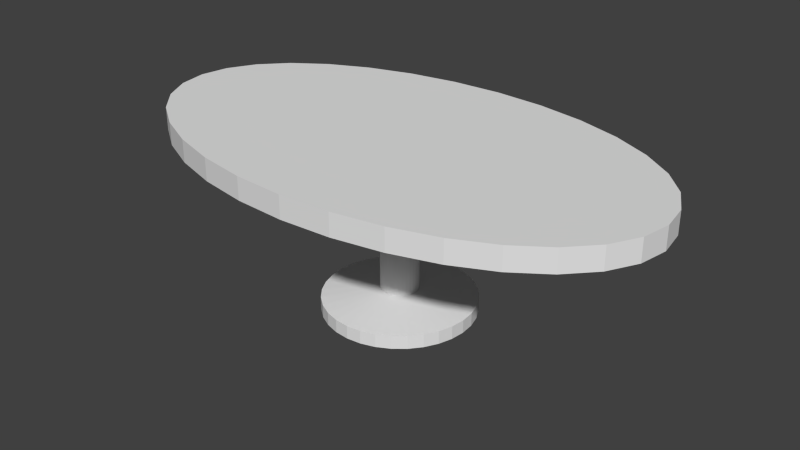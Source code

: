# Source: taula_reunions.blend  (saved by Blender 2.68.0; exported with 4.5.12 LTS)
import bpy
from mathutils import Matrix  # noqa: F401  (used for matrix-valued properties, if any)

bpy.ops.wm.read_factory_settings(use_empty=True)
scene = bpy.context.scene
scene.name = 'Scene'

# ---- collections
col_collection_1 = bpy.data.collections.new('Collection 1'); scene.collection.children.link(col_collection_1)

# ---- materials (node trees are filled in below, after node groups)
mat_material_002 = bpy.data.materials.new('Material.002')
mat_material_002.alpha_threshold = 0.0
mat_material_002.use_transparent_shadow = False
mat_material_002.roughness = 0.5
mat_material_002.line_color = (0.0, 0.0, 0.0, 1.0)
mat_material_001 = bpy.data.materials.new('Material.001')
mat_material_001.alpha_threshold = 0.0
mat_material_001.use_transparent_shadow = False
mat_material_001.roughness = 0.5
mat_material_001.line_color = (0.0, 0.0, 0.0, 1.0)

# ---- material node trees

# ---- world
world_world = bpy.data.worlds.new('World'); scene.world = world_world
world_world.color = (0.05088, 0.05088, 0.05088)
world_world.use_sun_shadow = False
world_world.sun_shadow_jitter_overblur = 0.0
world_world.cycles.sampling_method = 'MANUAL'
world_world.cycles.sample_map_resolution = 256

# ---- meshes
me_cylinder_002 = bpy.data.meshes.new('Cylinder.002')
me_cylinder_002.from_pydata([(0.0, 1.0, -1.0), (0.1951, 0.9808, -1.0), (0.3827, 0.9239, -1.0), (0.5556, 0.8315, -1.0), (0.7071, 0.7071, -1.0), (0.8315, 0.5556, -1.0), (0.9239, 0.3827, -1.0), (0.9808, 0.1951, -1.0), (1.0, 7.55e-08, -1.0), (0.9808, -0.1951, -1.0), (0.9239, -0.3827, -1.0), (0.8315, -0.5556, -1.0), (0.7071, -0.7071, -1.0), (0.5556, -0.8315, -1.0), (0.3827, -0.9239, -1.0), (0.1951, -0.9808, -1.0), (-3.258e-07, -1.0, -1.0), (-0.1951, -0.9808, -1.0), (-0.3827, -0.9239, -1.0), (-0.5556, -0.8315, -1.0), (-0.7071, -0.7071, -1.0), (-0.8315, -0.5556, -1.0), (-0.9239, -0.3827, -1.0), (-0.9808, -0.1951, -1.0), (-1.0, 9.656e-07, -1.0), (-0.9808, 0.1951, -1.0), (-0.9239, 0.3827, -1.0), (-0.8315, 0.5556, -1.0), (-0.7071, 0.7071, -1.0), (-0.5556, 0.8315, -1.0), (-0.3827, 0.9239, -1.0), (-0.1951, 0.9808, -1.0), (0.0, 1.0, 0.1797), (-4.023e-07, 0.1757, 1.0), (0.1951, 0.9808, 0.1797), (0.03428, 0.1723, 1.0), (0.3827, 0.9239, 0.1797), (0.06724, 0.1623, 1.0), (0.5556, 0.8315, 0.1797), (0.09761, 0.1461, 1.0), (0.7071, 0.7071, 0.1797), (0.1242, 0.1242, 1.0), (0.8315, 0.5556, 0.1797), (0.1461, 0.09761, 1.0), (0.9239, 0.3827, 0.1797), (0.1623, 0.06724, 1.0), (0.9808, 0.1951, 0.1797), (0.1723, 0.03428, 1.0), (1.0, 7.55e-08, 0.1797), (0.1757, -1.714e-07, 1.0), (0.9808, -0.1951, 0.1797), (0.1723, -0.03428, 1.0), (0.9239, -0.3827, 0.1797), (0.1623, -0.06724, 1.0), (0.8315, -0.5556, 0.1797), (0.1461, -0.09761, 1.0), (0.7071, -0.7071, 0.1797), (0.1242, -0.1242, 1.0), (0.5556, -0.8315, 0.1797), (0.09761, -0.1461, 1.0), (0.3827, -0.9239, 0.1797), (0.06724, -0.1623, 1.0), (0.1951, -0.9808, 0.1797), (0.03428, -0.1723, 1.0), (-3.258e-07, -1.0, 0.1797), (-5.215e-08, -0.1757, 1.0), (-0.1951, -0.9808, 0.1797), (-0.03428, -0.1723, 1.0), (-0.3827, -0.9239, 0.1797), (-0.06724, -0.1623, 1.0), (-0.5556, -0.8315, 0.1797), (-0.09761, -0.1461, 1.0), (-0.7071, -0.7071, 0.1797), (-0.1242, -0.1242, 1.0), (-0.8315, -0.5556, 0.1797), (-0.1461, -0.09761, 1.0), (-0.9239, -0.3827, 0.1797), (-0.1623, -0.06724, 1.0), (-0.9808, -0.1951, 0.1797), (-0.1723, -0.03428, 1.0), (-1.0, 9.656e-07, 0.1797), (-0.1757, 1.341e-07, 1.0), (-0.9808, 0.1951, 0.1797), (-0.1723, 0.03428, 1.0), (-0.9239, 0.3827, 0.1797), (-0.1623, 0.06724, 1.0), (-0.8315, 0.5556, 0.1797), (-0.1461, 0.09761, 1.0), (-0.7071, 0.7071, 0.1797), (-0.1242, 0.1242, 1.0), (-0.5556, 0.8315, 0.1797), (-0.09761, 0.1461, 1.0), (-0.3827, 0.9239, 0.1797), (-0.06724, 0.1623, 1.0), (-0.1951, 0.9808, 0.1797), (-0.03428, 0.1723, 1.0)], [], [(31, 94, 32, 0), (2, 36, 38, 3), (3, 38, 40, 4), (4, 40, 42, 5), (5, 42, 44, 6), (6, 44, 46, 7), (7, 46, 48, 8), (8, 48, 50, 9), (9, 50, 52, 10), (10, 52, 54, 11), (11, 54, 56, 12), (12, 56, 58, 13), (13, 58, 60, 14), (14, 60, 62, 15), (15, 62, 64, 16), (16, 64, 66, 17), (17, 66, 68, 18), (18, 68, 70, 19), (19, 70, 72, 20), (20, 72, 74, 21), (21, 74, 76, 22), (22, 76, 78, 23), (23, 78, 80, 24), (24, 80, 82, 25), (25, 82, 84, 26), (26, 84, 86, 27), (27, 86, 88, 28), (28, 88, 90, 29), (29, 90, 92, 30), (30, 92, 94, 31), (1, 34, 36, 2), (35, 33, 95, 93, 91, 89, 87, 85, 83, 81, 79, 77, 75, 73, 71, 69, 67, 65, 63, 61, 59, 57, 55, 53, 51, 49, 47, 45, 43, 41, 39, 37), (0, 1, 2, 3, 4, 5, 6, 7, 8, 9, 10, 11, 12, 13, 14, 15, 16, 17, 18, 19, 20, 21, 22, 23, 24, 25, 26, 27, 28, 29, 30, 31), (34, 32, 33, 35), (36, 34, 35, 37), (38, 36, 37, 39), (40, 38, 39, 41), (42, 40, 41, 43), (44, 42, 43, 45), (46, 44, 45, 47), (48, 46, 47, 49), (50, 48, 49, 51), (52, 50, 51, 53), (54, 52, 53, 55), (56, 54, 55, 57), (58, 56, 57, 59), (60, 58, 59, 61), (62, 60, 61, 63), (64, 62, 63, 65), (66, 64, 65, 67), (68, 66, 67, 69), (70, 68, 69, 71), (72, 70, 71, 73), (74, 72, 73, 75), (76, 74, 75, 77), (78, 76, 77, 79), (80, 78, 79, 81), (82, 80, 81, 83), (84, 82, 83, 85), (86, 84, 85, 87), (88, 86, 87, 89), (90, 88, 89, 91), (92, 90, 91, 93), (94, 92, 93, 95), (32, 94, 95, 33), (0, 32, 34, 1)])
_uv = me_cylinder_002.uv_layers.new(name='UVMap')
_uv.uv.foreach_set('vector', [0.6871, 0.5215, 0.7766, 0.1679, 0.7495, 0.1428, 0.6599, 0.4964, 0.6051, 0.4457, 0.6946, 0.09216, 0.669, 0.06853, 0.5795, 0.4221, 0.5795, 0.4221, 0.669, 0.06853, 0.646, 0.04727, 0.5565, 0.4008, 0.5565, 0.4008, 0.646, 0.04727, 0.6264, 0.02919, 0.5369, 0.3828, 0.9993, 0.3828, 1.0, 0.6096, 0.9687, 0.6097, 0.968, 0.3829, 0.968, 0.3829, 0.9687, 0.6097, 0.9338, 0.6098, 0.9331, 0.383, 0.9331, 0.383, 0.9338, 0.6098, 0.8969, 0.6099, 0.8962, 0.3831, 0.8962, 0.3831, 0.8969, 0.6099, 0.8592, 0.61, 0.8585, 0.3832, 0.8585, 0.3832, 0.8592, 0.61, 0.8222, 0.6102, 0.8215, 0.3833, 0.8215, 0.3833, 0.8222, 0.6102, 0.7874, 0.6103, 0.7867, 0.3834, 0.7867, 0.3834, 0.7874, 0.6103, 0.756, 0.6104, 0.7553, 0.3835, 0.1121, 0.7677, 0.1114, 0.5409, 0.1428, 0.5408, 0.1435, 0.7677, 0.1435, 0.7677, 0.1428, 0.5408, 0.1776, 0.5407, 0.1783, 0.7675, 0.1783, 0.7675, 0.1776, 0.5407, 0.2146, 0.5406, 0.2153, 0.7674, 0.2153, 0.7674, 0.2146, 0.5406, 0.2523, 0.5405, 0.253, 0.7673, 0.253, 0.7673, 0.2523, 0.5405, 0.2892, 0.5403, 0.2899, 0.7672, 0.2899, 0.7672, 0.2892, 0.5403, 0.3241, 0.5402, 0.3248, 0.7671, 0.3248, 0.7671, 0.3241, 0.5402, 0.3009, 0.171, 0.3016, 0.3979, 0.3016, 0.3979, 0.3009, 0.171, 0.6255, 0.01981, 0.3501, 0.2699, 0.9932, 0.3821, 0.7663, 0.3828, 0.7662, 0.3514, 0.9931, 0.3507, 0.9931, 0.3507, 0.7662, 0.3514, 0.7661, 0.3166, 0.993, 0.3159, 0.993, 0.3159, 0.7661, 0.3166, 0.766, 0.2796, 0.9929, 0.2789, 0.9929, 0.2789, 0.766, 0.2796, 0.7659, 0.2419, 0.9928, 0.2412, 0.9928, 0.2412, 0.7659, 0.2419, 0.7658, 0.2049, 0.9927, 0.2042, 0.9927, 0.2042, 0.7658, 0.2049, 0.7657, 0.1701, 0.9925, 0.1694, 0.9925, 0.1694, 0.7657, 0.1701, 0.7656, 0.1388, 0.9925, 0.1381, 0.9925, 0.1381, 0.7656, 0.1388, 0.7655, 0.1121, 0.9924, 0.1114, 0.7553, 0.5844, 0.8448, 0.2309, 0.8253, 0.2128, 0.7357, 0.5664, 0.7357, 0.5664, 0.8253, 0.2128, 0.8022, 0.1915, 0.7127, 0.5451, 0.7127, 0.5451, 0.8022, 0.1915, 0.7766, 0.1679, 0.6871, 0.5215, 0.6322, 0.4708, 0.7218, 0.1172, 0.6946, 0.09216, 0.6051, 0.4457, 0.5527, 0.1653, 0.5582, 0.1616, 0.5643, 0.159, 0.5708, 0.1578, 0.5774, 0.1578, 0.5839, 0.159, 0.5901, 0.1616, 0.5956, 0.1653, 0.6003, 0.1699, 0.6039, 0.1755, 0.6065, 0.1816, 0.6078, 0.1881, 0.6078, 0.1947, 0.6065, 0.2012, 0.6039, 0.2073, 0.6003, 0.2128, 0.5956, 0.2175, 0.5901, 0.2212, 0.5839, 0.2237, 0.5774, 0.225, 0.5708, 0.225, 0.5643, 0.2237, 0.5582, 0.2212, 0.5527, 0.2175, 0.548, 0.2128, 0.5443, 0.2073, 0.5418, 0.2012, 0.5405, 0.1947, 0.5405, 0.1881, 0.5418, 0.1816, 0.5443, 0.1755, 0.548, 0.1699, 0.007355, 0.2472, 0.0, 0.2102, 0.0, 0.1725, 0.007355, 0.1356, 0.02178, 0.1007, 0.04273, 0.06938, 0.06938, 0.04273, 0.1007, 0.02178, 0.1356, 0.007355, 0.1725, 0.0, 0.2102, 1.146e-08, 0.2472, 0.007355, 0.282, 0.02178, 0.3134, 0.04273, 0.34, 0.06938, 0.361, 0.1007, 0.3754, 0.1356, 0.3828, 0.1725, 0.3828, 0.2102, 0.3754, 0.2472, 0.361, 0.282, 0.34, 0.3134, 0.3134, 0.34, 0.282, 0.361, 0.2472, 0.3754, 0.2102, 0.3828, 0.1725, 0.3828, 0.1356, 0.3754, 0.1007, 0.361, 0.06938, 0.34, 0.04272, 0.3134, 0.02178, 0.282, 0.7218, 0.1172, 0.7495, 0.1428, 0.631, 0.2482, 0.3283, 0.3948, 0.4255, 0.06938, 0.4521, 0.04273, 0.5527, 0.1653, 0.548, 0.1699, 0.4045, 0.1007, 0.4255, 0.06938, 0.548, 0.1699, 0.5443, 0.1755, 0.3901, 0.1356, 0.4045, 0.1007, 0.5443, 0.1755, 0.5418, 0.1816, 0.3828, 0.1725, 0.3901, 0.1356, 0.5418, 0.1816, 0.5405, 0.1881, 0.3828, 0.2102, 0.3828, 0.1725, 0.5405, 0.1881, 0.5405, 0.1947, 0.3901, 0.2472, 0.3828, 0.2102, 0.5405, 0.1947, 0.5418, 0.2012, 0.4045, 0.282, 0.3901, 0.2472, 0.5418, 0.2012, 0.5443, 0.2073, 0.8592, 0.61, 0.8969, 0.6099, 0.8818, 0.7677, 0.8752, 0.7677, 0.4521, 0.34, 0.4255, 0.3134, 0.548, 0.2128, 0.5527, 0.2175, 0.4835, 0.361, 0.4521, 0.34, 0.5527, 0.2175, 0.5582, 0.2212, 0.5183, 0.3754, 0.4835, 0.361, 0.5582, 0.2212, 0.5643, 0.2237, 0.5553, 0.3828, 0.5183, 0.3754, 0.5643, 0.2237, 0.5708, 0.225, 0.593, 0.3828, 0.5553, 0.3828, 0.5708, 0.225, 0.5774, 0.225, 0.63, 0.3754, 0.593, 0.3828, 0.5774, 0.225, 0.5839, 0.2237, 0.2523, 0.5405, 0.2146, 0.5406, 0.2296, 0.3828, 0.2362, 0.3828, 0.6961, 0.34, 0.6648, 0.361, 0.5901, 0.2212, 0.5956, 0.2175, 0.7228, 0.3134, 0.6961, 0.34, 0.5956, 0.2175, 0.6003, 0.2128, 0.7437, 0.282, 0.7228, 0.3134, 0.6003, 0.2128, 0.6039, 0.2073, 0.7582, 0.2472, 0.7437, 0.282, 0.6039, 0.2073, 0.6065, 0.2012, 0.7655, 0.2102, 0.7582, 0.2472, 0.6065, 0.2012, 0.6078, 0.1947, 0.7655, 0.1725, 0.7655, 0.2102, 0.6078, 0.1947, 0.6078, 0.1881, 0.7582, 0.1356, 0.7655, 0.1725, 0.6078, 0.1881, 0.6065, 0.1816, 0.7437, 0.1007, 0.7582, 0.1356, 0.6065, 0.1816, 0.6039, 0.1755, 0.7228, 0.06938, 0.7437, 0.1007, 0.6039, 0.1755, 0.6003, 0.1699, 0.6961, 0.04273, 0.7228, 0.06938, 0.6003, 0.1699, 0.5956, 0.1653, 0.6648, 0.02178, 0.6961, 0.04273, 0.5956, 0.1653, 0.5901, 0.1616, 0.63, 0.007355, 0.6648, 0.02178, 0.5901, 0.1616, 0.5839, 0.159, 0.593, 0.0, 0.63, 0.007355, 0.5839, 0.159, 0.5774, 0.1578, 0.5553, 3.439e-08, 0.593, 0.0, 0.5774, 0.1578, 0.5708, 0.1578, 0.5183, 0.007355, 0.5553, 3.439e-08, 0.5708, 0.1578, 0.5643, 0.159, 0.4835, 0.02178, 0.5183, 0.007355, 0.5643, 0.159, 0.5582, 0.1616, 0.6599, 0.4964, 0.7495, 0.1428, 0.7218, 0.1172, 0.6322, 0.4708])
me_cylinder_002.use_remesh_preserve_volume = False
me_cylinder_002.use_remesh_preserve_attributes = False
me_cylinder_002.use_mirror_vertex_groups = False
me_cylinder_002.update()
me_cylinder_001 = bpy.data.meshes.new('Cylinder.001')
me_cylinder_001.from_pydata([(0.0, 1.0, -1.0), (0.0, 1.0, 1.0), (0.1951, 0.9808, -1.0), (0.1951, 0.9808, 1.0), (0.3827, 0.9239, -1.0), (0.3827, 0.9239, 1.0), (0.5556, 0.8315, -1.0), (0.5556, 0.8315, 1.0), (0.7071, 0.7071, -1.0), (0.7071, 0.7071, 1.0), (0.8315, 0.5556, -1.0), (0.8315, 0.5556, 1.0), (0.9239, 0.3827, -1.0), (0.9239, 0.3827, 1.0), (0.9808, 0.1951, -1.0), (0.9808, 0.1951, 1.0), (1.0, 7.55e-08, -1.0), (1.0, 7.55e-08, 1.0), (0.9808, -0.1951, -1.0), (0.9808, -0.1951, 1.0), (0.9239, -0.3827, -1.0), (0.9239, -0.3827, 1.0), (0.8315, -0.5556, -1.0), (0.8315, -0.5556, 1.0), (0.7071, -0.7071, -1.0), (0.7071, -0.7071, 1.0), (0.5556, -0.8315, -1.0), (0.5556, -0.8315, 1.0), (0.3827, -0.9239, -1.0), (0.3827, -0.9239, 1.0), (0.1951, -0.9808, -1.0), (0.1951, -0.9808, 1.0), (-3.258e-07, -1.0, -1.0), (-3.258e-07, -1.0, 1.0), (-0.1951, -0.9808, -1.0), (-0.1951, -0.9808, 1.0), (-0.3827, -0.9239, -1.0), (-0.3827, -0.9239, 1.0), (-0.5556, -0.8315, -1.0), (-0.5556, -0.8315, 1.0), (-0.7071, -0.7071, -1.0), (-0.7071, -0.7071, 1.0), (-0.8315, -0.5556, -1.0), (-0.8315, -0.5556, 1.0), (-0.9239, -0.3827, -1.0), (-0.9239, -0.3827, 1.0), (-0.9808, -0.1951, -1.0), (-0.9808, -0.1951, 1.0), (-1.0, 9.656e-07, -1.0), (-1.0, 9.656e-07, 1.0), (-0.9808, 0.1951, -1.0), (-0.9808, 0.1951, 1.0), (-0.9239, 0.3827, -1.0), (-0.9239, 0.3827, 1.0), (-0.8315, 0.5556, -1.0), (-0.8315, 0.5556, 1.0), (-0.7071, 0.7071, -1.0), (-0.7071, 0.7071, 1.0), (-0.5556, 0.8315, -1.0), (-0.5556, 0.8315, 1.0), (-0.3827, 0.9239, -1.0), (-0.3827, 0.9239, 1.0), (-0.1951, 0.9808, -1.0), (-0.1951, 0.9808, 1.0)], [], [(0, 1, 3, 2), (2, 3, 5, 4), (4, 5, 7, 6), (6, 7, 9, 8), (8, 9, 11, 10), (10, 11, 13, 12), (12, 13, 15, 14), (14, 15, 17, 16), (16, 17, 19, 18), (18, 19, 21, 20), (20, 21, 23, 22), (22, 23, 25, 24), (24, 25, 27, 26), (26, 27, 29, 28), (28, 29, 31, 30), (30, 31, 33, 32), (32, 33, 35, 34), (34, 35, 37, 36), (36, 37, 39, 38), (38, 39, 41, 40), (40, 41, 43, 42), (42, 43, 45, 44), (44, 45, 47, 46), (46, 47, 49, 48), (48, 49, 51, 50), (50, 51, 53, 52), (52, 53, 55, 54), (54, 55, 57, 56), (56, 57, 59, 58), (58, 59, 61, 60), (3, 1, 63, 61, 59, 57, 55, 53, 51, 49, 47, 45, 43, 41, 39, 37, 35, 33, 31, 29, 27, 25, 23, 21, 19, 17, 15, 13, 11, 9, 7, 5), (62, 63, 1, 0), (60, 61, 63, 62), (0, 2, 4, 6, 8, 10, 12, 14, 16, 18, 20, 22, 24, 26, 28, 30, 32, 34, 36, 38, 40, 42, 44, 46, 48, 50, 52, 54, 56, 58, 60, 62)])
_uv = me_cylinder_001.uv_layers.new(name='UVMap')
_uv.uv.foreach_set('vector', [0.539, 0.8057, 0.5378, 0.4021, 0.5774, 0.402, 0.5786, 0.8056, 0.5786, 0.8056, 0.5774, 0.402, 0.6161, 0.4019, 0.6174, 0.8054, 0.6174, 0.8054, 0.6161, 0.4019, 0.6527, 0.4018, 0.6539, 0.8053, 0.6539, 0.8053, 0.6527, 0.4018, 0.6856, 0.4017, 0.6868, 0.8052, 0.6868, 0.8052, 0.6856, 0.4017, 0.7135, 0.4016, 0.7148, 0.8051, 0.9708, 0.806, 0.9681, 0.9812, 0.9352, 0.9813, 0.9379, 0.8061, 0.9379, 0.8061, 0.9352, 0.9813, 0.8987, 0.9814, 0.9014, 0.8062, 0.9014, 0.8062, 0.8987, 0.9814, 0.8599, 0.9816, 0.8626, 0.8064, 0.8626, 0.8064, 0.8599, 0.9816, 0.8204, 0.9817, 0.823, 0.8065, 0.823, 0.8065, 0.8204, 0.9817, 0.7816, 0.9818, 0.7842, 0.8066, 0.7842, 0.8066, 0.7816, 0.9818, 0.745, 0.9819, 0.7477, 0.8067, 0.7477, 0.8067, 0.745, 0.9819, 0.7121, 0.982, 0.7148, 0.8068, 0.1176, 0.806, 0.1164, 0.4025, 0.1493, 0.4024, 0.1505, 0.8059, 0.1505, 0.8059, 0.1493, 0.4024, 0.1858, 0.4023, 0.1871, 0.8058, 0.1871, 0.8058, 0.1858, 0.4023, 0.2246, 0.4021, 0.2259, 0.8057, 0.2259, 0.8057, 0.2246, 0.4021, 0.2642, 0.402, 0.2654, 0.8056, 0.2654, 0.8056, 0.2642, 0.402, 0.303, 0.4019, 0.3042, 0.8054, 0.3042, 0.8054, 0.303, 0.4019, 0.3395, 0.4018, 0.3407, 0.8053, 0.3407, 0.8053, 0.3395, 0.4018, 0.3724, 0.4017, 0.3736, 0.8052, 0.3736, 0.8052, 0.3724, 0.4017, 0.4004, 0.4016, 0.4016, 0.8051, 0.9988, 0.4016, 1.0, 0.8051, 0.9671, 0.8052, 0.9659, 0.4017, 0.9659, 0.4017, 0.9671, 0.8052, 0.9306, 0.8054, 0.9293, 0.4018, 0.9293, 0.4018, 0.9306, 0.8054, 0.8918, 0.8055, 0.8905, 0.4019, 0.8905, 0.4019, 0.8918, 0.8055, 0.8522, 0.8056, 0.851, 0.4021, 0.851, 0.4021, 0.8522, 0.8056, 0.8134, 0.8057, 0.8122, 0.4022, 0.8122, 0.4022, 0.8134, 0.8057, 0.7769, 0.8058, 0.7756, 0.4023, 0.7756, 0.4023, 0.7769, 0.8058, 0.744, 0.8059, 0.7428, 0.4024, 0.7428, 0.4024, 0.744, 0.8059, 0.716, 0.806, 0.7148, 0.4025, 0.4028, 0.8061, 0.4016, 0.4026, 0.4296, 0.4025, 0.4308, 0.806, 0.4308, 0.806, 0.4296, 0.4025, 0.4625, 0.4024, 0.4637, 0.8059, 0.0728, 0.04483, 0.1057, 0.02285, 0.1422, 0.007717, 0.181, 3.608e-08, 0.2206, 0.0, 0.2594, 0.007717, 0.2959, 0.02285, 0.3288, 0.04483, 0.3568, 0.0728, 0.3788, 0.1057, 0.3939, 0.1422, 0.4016, 0.181, 0.4016, 0.2206, 0.3939, 0.2594, 0.3788, 0.2959, 0.3568, 0.3288, 0.3288, 0.3568, 0.2959, 0.3788, 0.2594, 0.3939, 0.2206, 0.4016, 0.181, 0.4016, 0.1422, 0.3939, 0.1057, 0.3788, 0.0728, 0.3568, 0.04483, 0.3288, 0.02285, 0.2959, 0.007717, 0.2594, 0.0, 0.2206, 0.0, 0.181, 0.007717, 0.1422, 0.02285, 0.1057, 0.04483, 0.0728, 0.5002, 0.8058, 0.499, 0.4023, 0.5378, 0.4021, 0.539, 0.8057, 0.4637, 0.8059, 0.4625, 0.4024, 0.499, 0.4023, 0.5002, 0.8058, 0.4093, 0.2594, 0.4016, 0.2206, 0.4016, 0.181, 0.4093, 0.1422, 0.4245, 0.1057, 0.4464, 0.0728, 0.4744, 0.04483, 0.5073, 0.02285, 0.5438, 0.007717, 0.5826, 0.0, 0.6222, 1.203e-08, 0.661, 0.007717, 0.6975, 0.02285, 0.7304, 0.04483, 0.7584, 0.0728, 0.7804, 0.1057, 0.7955, 0.1422, 0.8032, 0.181, 0.8032, 0.2206, 0.7955, 0.2594, 0.7804, 0.2959, 0.7584, 0.3288, 0.7304, 0.3568, 0.6975, 0.3788, 0.661, 0.3939, 0.6222, 0.4016, 0.5826, 0.4016, 0.5438, 0.3939, 0.5073, 0.3788, 0.4744, 0.3568, 0.4464, 0.3288, 0.4245, 0.2959])
me_cylinder_001.materials.append(mat_material_002)
me_cylinder_001.use_remesh_preserve_volume = False
me_cylinder_001.use_remesh_preserve_attributes = False
me_cylinder_001.use_mirror_vertex_groups = False
me_cylinder_001.update()
me_cylinder = bpy.data.meshes.new('Cylinder')
me_cylinder.from_pydata([(0.0, 1.0, -1.0), (0.0, 1.0, 1.0), (0.1951, 0.9808, -1.0), (0.1951, 0.9808, 1.0), (0.3827, 0.9239, -1.0), (0.3827, 0.9239, 1.0), (0.5556, 0.8315, -1.0), (0.5556, 0.8315, 1.0), (0.7071, 0.7071, -1.0), (0.7071, 0.7071, 1.0), (0.8315, 0.5556, -1.0), (0.8315, 0.5556, 1.0), (0.9239, 0.3827, -1.0), (0.9239, 0.3827, 1.0), (0.9808, 0.1951, -1.0), (0.9808, 0.1951, 1.0), (1.0, 7.55e-08, -1.0), (1.0, 7.55e-08, 1.0), (0.9808, -0.1951, -1.0), (0.9808, -0.1951, 1.0), (0.9239, -0.3827, -1.0), (0.9239, -0.3827, 1.0), (0.8315, -0.5556, -1.0), (0.8315, -0.5556, 1.0), (0.7071, -0.7071, -1.0), (0.7071, -0.7071, 1.0), (0.5556, -0.8315, -1.0), (0.5556, -0.8315, 1.0), (0.3827, -0.9239, -1.0), (0.3827, -0.9239, 1.0), (0.1951, -0.9808, -1.0), (0.1951, -0.9808, 1.0), (-3.258e-07, -1.0, -1.0), (-3.258e-07, -1.0, 1.0), (-0.1951, -0.9808, -1.0), (-0.1951, -0.9808, 1.0), (-0.3827, -0.9239, -1.0), (-0.3827, -0.9239, 1.0), (-0.5556, -0.8315, -1.0), (-0.5556, -0.8315, 1.0), (-0.7071, -0.7071, -1.0), (-0.7071, -0.7071, 1.0), (-0.8315, -0.5556, -1.0), (-0.8315, -0.5556, 1.0), (-0.9239, -0.3827, -1.0), (-0.9239, -0.3827, 1.0), (-0.9808, -0.1951, -1.0), (-0.9808, -0.1951, 1.0), (-1.0, 9.656e-07, -1.0), (-1.0, 9.656e-07, 1.0), (-0.9808, 0.1951, -1.0), (-0.9808, 0.1951, 1.0), (-0.9239, 0.3827, -1.0), (-0.9239, 0.3827, 1.0), (-0.8315, 0.5556, -1.0), (-0.8315, 0.5556, 1.0), (-0.7071, 0.7071, -1.0), (-0.7071, 0.7071, 1.0), (-0.5556, 0.8315, -1.0), (-0.5556, 0.8315, 1.0), (-0.3827, 0.9239, -1.0), (-0.3827, 0.9239, 1.0), (-0.1951, 0.9808, -1.0), (-0.1951, 0.9808, 1.0)], [], [(0, 1, 3, 2), (2, 3, 5, 4), (4, 5, 7, 6), (6, 7, 9, 8), (8, 9, 11, 10), (10, 11, 13, 12), (12, 13, 15, 14), (14, 15, 17, 16), (16, 17, 19, 18), (18, 19, 21, 20), (20, 21, 23, 22), (22, 23, 25, 24), (24, 25, 27, 26), (26, 27, 29, 28), (28, 29, 31, 30), (30, 31, 33, 32), (32, 33, 35, 34), (34, 35, 37, 36), (36, 37, 39, 38), (38, 39, 41, 40), (40, 41, 43, 42), (42, 43, 45, 44), (44, 45, 47, 46), (46, 47, 49, 48), (48, 49, 51, 50), (50, 51, 53, 52), (52, 53, 55, 54), (54, 55, 57, 56), (56, 57, 59, 58), (58, 59, 61, 60), (3, 1, 63, 61, 59, 57, 55, 53, 51, 49, 47, 45, 43, 41, 39, 37, 35, 33, 31, 29, 27, 25, 23, 21, 19, 17, 15, 13, 11, 9, 7, 5), (62, 63, 1, 0), (60, 61, 63, 62), (0, 2, 4, 6, 8, 10, 12, 14, 16, 18, 20, 22, 24, 26, 28, 30, 32, 34, 36, 38, 40, 42, 44, 46, 48, 50, 52, 54, 56, 58, 60, 62)])
_uv = me_cylinder.uv_layers.new(name='UVMap')
_uv.uv.foreach_set('vector', [0.6548, 0.4096, 0.6535, 0.006045, 0.6931, 0.005923, 0.6943, 0.4095, 0.6943, 0.4095, 0.6931, 0.005923, 0.7319, 0.005804, 0.7331, 0.4093, 0.7331, 0.4093, 0.7319, 0.005804, 0.7684, 0.005692, 0.7697, 0.4092, 0.7697, 0.4092, 0.7684, 0.005692, 0.8013, 0.005591, 0.8026, 0.4091, 0.8026, 0.4091, 0.8013, 0.005591, 0.8293, 0.005506, 0.8305, 0.4091, 0.9708, 0.806, 0.972, 1.21, 0.9391, 1.21, 0.9379, 0.8061, 0.9379, 0.8061, 0.9391, 1.21, 0.9026, 1.21, 0.9014, 0.8062, 0.9014, 0.8062, 0.9026, 1.21, 0.8638, 1.21, 0.8626, 0.8064, 0.8626, 0.8064, 0.8638, 1.21, 0.8243, 1.21, 0.823, 0.8065, 0.823, 0.8065, 0.8243, 1.21, 0.7855, 1.21, 0.9, 0.4105, 0.9, 0.4105, 0.7855, 1.21, 0.7489, 1.21, 0.8634, 0.4106, 0.8634, 0.4106, 0.7489, 1.21, 0.716, 1.21, 0.7148, 0.8068, 0.1176, 0.806, 0.1164, 0.4025, 0.1493, 0.4024, 0.1505, 0.8059, 0.1505, 0.8059, 0.1493, 0.4024, 0.1858, 0.4023, 0.1871, 0.3521, 0.1871, 0.3521, 0.1858, 0.4023, 0.3404, 0.006045, 0.3416, 0.4096, 0.3416, 0.4096, 0.3404, 0.006045, 0.3799, 0.005923, 0.3662, 0.3302, 0.3662, 0.3302, 0.3799, 0.005923, 0.4187, 0.005804, 0.42, 0.4093, 0.42, 0.4093, 0.4187, 0.005804, 0.4553, 0.005692, 0.4565, 0.4092, 0.4565, 0.4092, 0.4553, 0.005692, 0.4881, 0.005591, 0.4894, 0.4091, 0.4894, 0.4091, 0.4881, 0.005591, 0.5161, 0.005506, 0.5174, 0.4091, 0.9988, 0.4016, 1.0, 0.8051, 0.9671, 0.8052, 0.9659, 0.4017, 0.9659, 0.4017, 0.9671, 0.8052, 0.9306, 0.8054, 0.9293, 0.4018, 0.9293, 0.4018, 0.9306, 0.8054, 0.8918, 0.8055, 0.8905, 0.4019, 0.8905, 0.4019, 0.8918, 0.8055, 0.8522, 0.8056, 0.851, 0.4021, 0.851, 0.4021, 0.8522, 0.8056, 0.8134, 0.8057, 0.9279, 0.006078, 0.9279, 0.006078, 0.8134, 0.8057, 0.8926, 0.4097, 0.8914, 0.00619, 0.8914, 0.00619, 0.8926, 0.4097, 0.8597, 0.4098, 0.8585, 0.006291, 0.8585, 0.006291, 0.8597, 0.4098, 0.8318, 0.4099, 0.8305, 0.006377, 0.5186, 0.41, 0.5174, 0.006463, 0.5453, 0.006377, 0.5466, 0.4099, 0.5466, 0.4099, 0.5453, 0.006377, 0.5782, 0.006276, 0.5794, 0.4098, 0.5924, 0.9735, 0.5349, 0.9927, 0.4763, 0.9927, 0.4188, 0.9735, 0.3646, 0.9358, 0.3159, 0.8811, 0.2744, 0.8115, 0.2419, 0.7296, 0.2194, 0.6386, 0.208, 0.542, 0.208, 0.4436, 0.2194, 0.347, 0.2419, 0.256, 0.2744, 0.1741, 0.3159, 0.1045, 0.3646, 0.04977, 0.4188, 0.01209, 0.4763, -0.007125, 0.5349, -0.007124, 0.5924, 0.01209, 0.6465, 0.04977, 0.6953, 0.1045, 0.7367, 0.1741, 0.7693, 0.256, 0.7917, 0.347, 0.8032, 0.4436, 0.8032, 0.542, 0.7917, 0.6386, 0.7693, 0.7296, 0.7367, 0.8115, 0.6953, 0.8811, 0.6465, 0.9358, 0.616, 0.4097, 0.6148, 0.006164, 0.6535, 0.006045, 0.6548, 0.4096, 0.5794, 0.4098, 0.5782, 0.006276, 0.6148, 0.006164, 0.616, 0.4097, 0.4093, 0.2594, 0.4016, 0.2206, 0.4016, 0.181, 0.4093, 0.1422, 0.4245, 0.1057, 0.4464, 0.0728, 0.4744, 0.04483, 0.5073, 0.02285, 0.5438, 0.007717, 0.5826, 0.0, 0.6222, 1.203e-08, 0.661, 0.007717, 0.6975, 0.02285, 0.7304, 0.04483, 0.7584, 0.0728, 0.7804, 0.1057, 0.7955, 0.1422, 0.8032, 0.181, 0.8032, 0.2206, 0.7955, 0.2594, 0.7804, 0.2959, 0.7584, 0.3288, 0.7304, 0.3568, 0.6975, 0.3788, 0.661, 0.3939, 0.7379, 0.005506, 0.6984, 0.005506, 0.6596, -0.002211, 0.5073, 0.3788, 0.4744, 0.3568, 0.4464, 0.3288, 0.4245, 0.2959])
me_cylinder.materials.append(mat_material_001)
me_cylinder.use_remesh_preserve_volume = False
me_cylinder.use_remesh_preserve_attributes = False
me_cylinder.use_mirror_vertex_groups = False
me_cylinder.update()

# ---- objects
ob_cylinder_002 = bpy.data.objects.new('Cylinder.002', me_cylinder_002)
ob_cylinder_001 = bpy.data.objects.new('Cylinder.001', me_cylinder_001)
ob_cylinder = bpy.data.objects.new('Cylinder', me_cylinder)

# ---- transforms, parenting, visibility, modifiers, constraints
ob_cylinder_002.location = (0.0, 0.0, 0.0)
ob_cylinder_002.scale = (1.0, 1.0, 0.15)
ob_cylinder_002.lineart.crease_threshold = 0.0
ob_cylinder_001.location = (0.0, 0.0, 1.0)
ob_cylinder_001.scale = (0.25, 0.25, 1.0)
ob_cylinder_001.lineart.crease_threshold = 0.0
ob_cylinder.location = (0.0, 0.0, 2.0)
ob_cylinder.scale = (3.5, 2.0, 0.15)
ob_cylinder.lineart.crease_threshold = 0.0

# ---- collection membership
col_collection_1.objects.link(ob_cylinder_002)
col_collection_1.objects.link(ob_cylinder_001)
col_collection_1.objects.link(ob_cylinder)

# ---- scene / render settings (as saved in the file)
scene.frame_start = 1; scene.frame_end = 250; scene.frame_set(1)
scene.render.engine = 'BLENDER_EEVEE_NEXT'
scene.render.image_settings.color_mode = 'RGB'
scene.render.image_settings.compression = 90
scene.render.resolution_percentage = 50
scene.render.dither_intensity = 0.0
scene.cycles.use_denoising = False
scene.cycles.samples = 10
scene.cycles.sampling_pattern = 'TABULATED_SOBOL'
scene.cycles.light_sampling_threshold = 0.0
scene.cycles.use_adaptive_sampling = False
scene.cycles.use_light_tree = False
scene.cycles.blur_glossy = 0.0
scene.cycles.volume_bounces = 1
scene.cycles.pixel_filter_type = 'GAUSSIAN'
scene.cycles.sample_clamp_indirect = 0.0
scene.view_settings.view_transform = 'Standard'
bpy.context.view_layer.update()

# ---- added for rendering (the .blend has no active camera and no usable light): camera, sun
cam_auto = bpy.data.cameras.new('AutoCamera')
cam_auto.lens = 50.0
cam_auto.sensor_width = 36.0
cam_auto.clip_end = 1000.0
ob_auto_camera = bpy.data.objects.new('AutoCamera', cam_auto)
scene.collection.objects.link(ob_auto_camera)
ob_auto_camera.location = (7.757, -9.3084, 7.2056)
ob_auto_camera.rotation_euler = (1.09748, -7.21219e-08, 0.694738)
scene.camera = ob_auto_camera
light_auto_sun = bpy.data.lights.new('AutoSun', 'SUN')
light_auto_sun.energy = 3.0
light_auto_sun.angle = 0.0523599
ob_auto_sun = bpy.data.objects.new('AutoSun', light_auto_sun)
scene.collection.objects.link(ob_auto_sun)
ob_auto_sun.rotation_euler = (0.872665, 0.174533, 0.523599)
bpy.context.view_layer.update()
